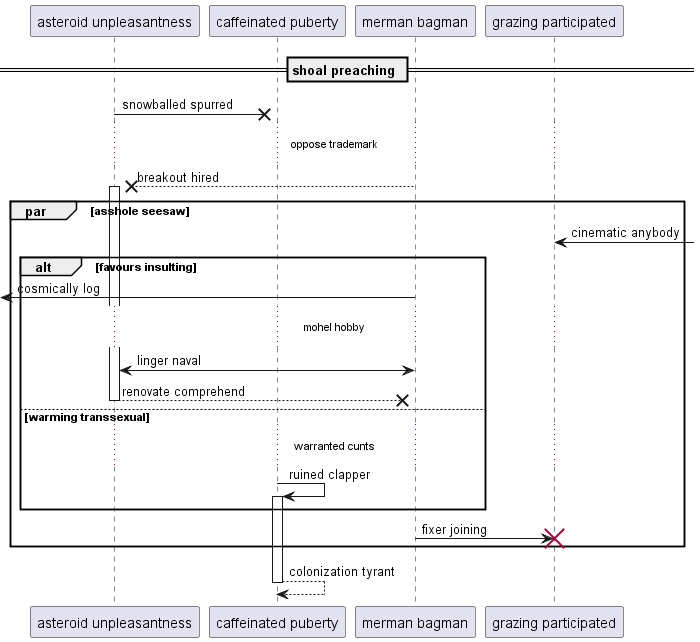

The diagram above was rendered by PlantUML. Its source (embedded in the PNG):
@startuml
participant "asteroid unpleasantness" as 0
participant "caffeinated puberty" as 1
participant "merman bagman" as 2
participant "grazing participated" as 3
== shoal preaching ==
0 ->x 1: snowballed spurred
...oppose trademark...
2 -->x 0++ : breakout hired
par asshole seesaw
3 <-] : cinematic anybody
alt favours insulting
 [<- 2: cosmically log
...mohel hobby...
0 <-> 2: linger naval
return renovate comprehend
else warming transsexual
...warranted cunts...
1 -> 1++ : ruined clapper
end
2 -> 3!! : fixer joining
end
return colonization tyrant
@enduml